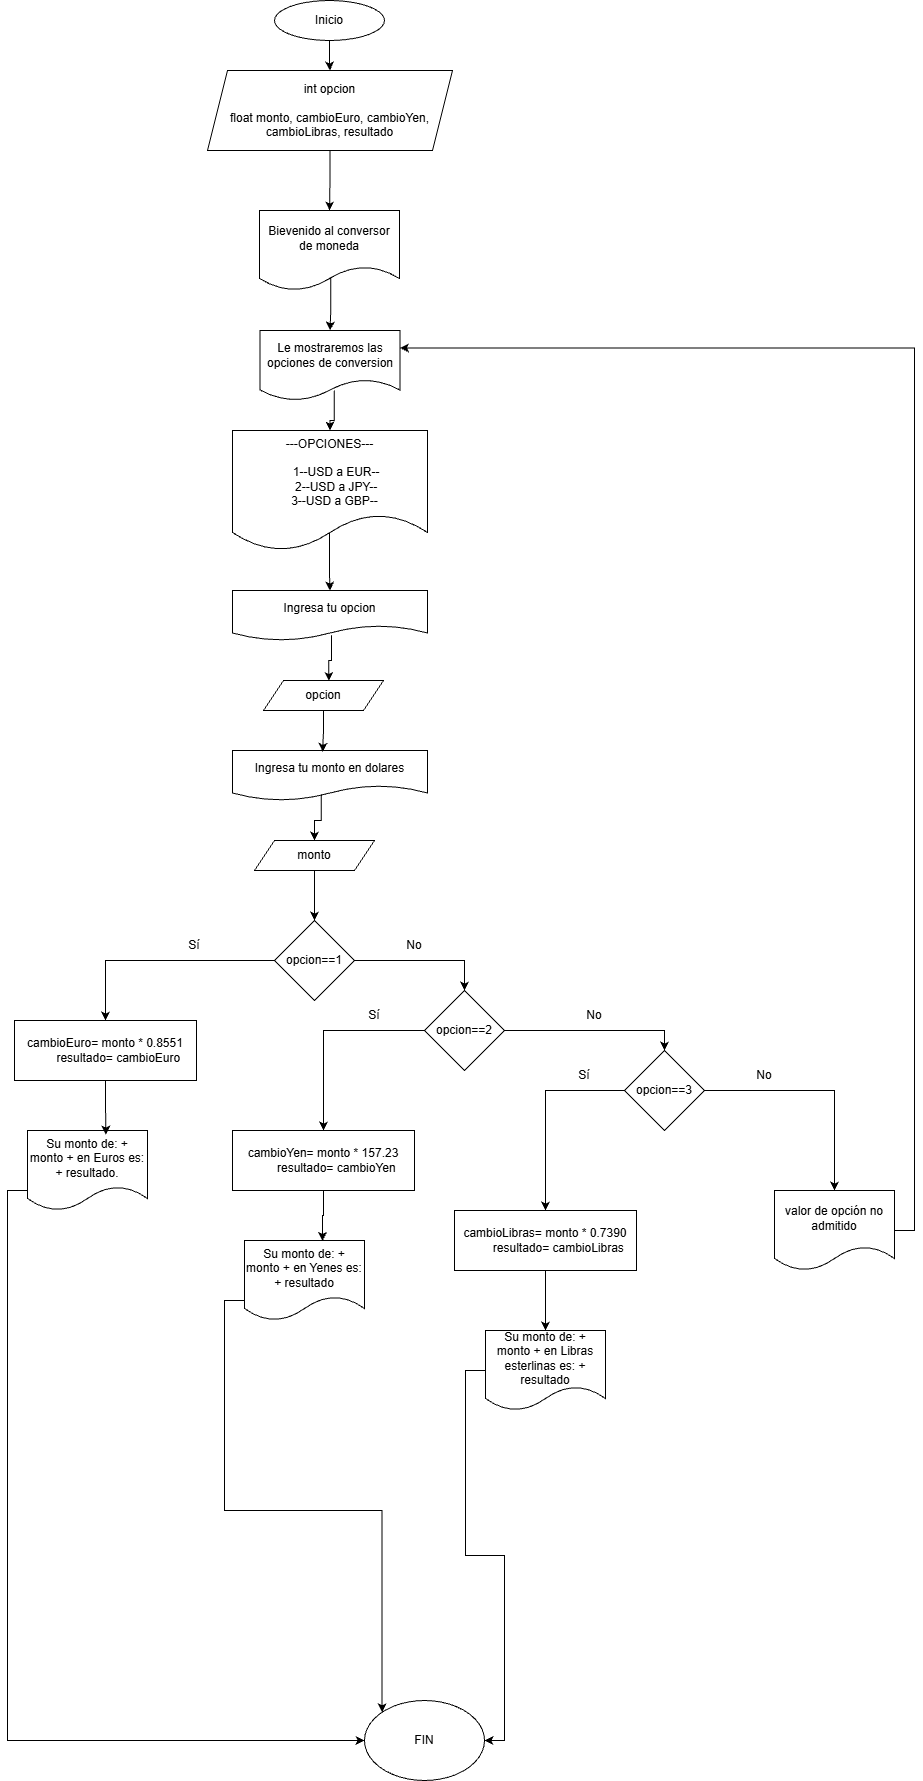

The diagram above was exported from draw.io. Its source (the exported page's mxGraphModel, read from the mxfile embedded in the PNG):
<mxGraphModel dx="1720" dy="930" grid="1" gridSize="10" guides="1" tooltips="1" connect="1" arrows="1" fold="1" page="1" pageScale="1" pageWidth="850" pageHeight="1100" math="0" shadow="0">
  <root>
    <mxCell id="0" />
    <mxCell id="1" parent="0" />
    <mxCell id="g366gl1AJ9LQvaHi5OgH-22" edge="1" parent="1" source="g366gl1AJ9LQvaHi5OgH-1" style="edgeStyle=orthogonalEdgeStyle;rounded=0;orthogonalLoop=1;jettySize=auto;html=1;entryX=0.5;entryY=0;entryDx=0;entryDy=0;" target="g366gl1AJ9LQvaHi5OgH-2">
      <mxGeometry relative="1" as="geometry" />
    </mxCell>
    <mxCell id="g366gl1AJ9LQvaHi5OgH-1" parent="1" style="ellipse;whiteSpace=wrap;html=1;" value="Inicio" vertex="1">
      <mxGeometry height="40" width="110" x="370" y="40" as="geometry" />
    </mxCell>
    <mxCell id="g366gl1AJ9LQvaHi5OgH-23" edge="1" parent="1" source="g366gl1AJ9LQvaHi5OgH-2" style="edgeStyle=orthogonalEdgeStyle;rounded=0;orthogonalLoop=1;jettySize=auto;html=1;entryX=0.5;entryY=0;entryDx=0;entryDy=0;" target="g366gl1AJ9LQvaHi5OgH-3">
      <mxGeometry relative="1" as="geometry" />
    </mxCell>
    <mxCell id="g366gl1AJ9LQvaHi5OgH-2" parent="1" style="shape=parallelogram;perimeter=parallelogramPerimeter;whiteSpace=wrap;html=1;fixedSize=1;" value="int opcion&lt;div&gt;&lt;br&gt;&lt;/div&gt;&lt;div&gt;float&amp;nbsp;monto, cambioEuro, cambioYen, cambioLibras, resultado&lt;/div&gt;" vertex="1">
      <mxGeometry height="80" width="245" x="303" y="110" as="geometry" />
    </mxCell>
    <mxCell id="g366gl1AJ9LQvaHi5OgH-24" edge="1" parent="1" source="g366gl1AJ9LQvaHi5OgH-3" style="edgeStyle=orthogonalEdgeStyle;rounded=0;orthogonalLoop=1;jettySize=auto;html=1;entryX=0.5;entryY=0;entryDx=0;entryDy=0;exitX=0.509;exitY=0.837;exitDx=0;exitDy=0;exitPerimeter=0;" target="g366gl1AJ9LQvaHi5OgH-4">
      <mxGeometry relative="1" as="geometry" />
    </mxCell>
    <mxCell id="g366gl1AJ9LQvaHi5OgH-3" parent="1" style="shape=document;whiteSpace=wrap;html=1;boundedLbl=1;" value="Bievenido al conversor de moneda" vertex="1">
      <mxGeometry height="80" width="140" x="355" y="250" as="geometry" />
    </mxCell>
    <mxCell id="g366gl1AJ9LQvaHi5OgH-25" edge="1" parent="1" source="g366gl1AJ9LQvaHi5OgH-4" style="edgeStyle=orthogonalEdgeStyle;rounded=0;orthogonalLoop=1;jettySize=auto;html=1;entryX=0.5;entryY=0;entryDx=0;entryDy=0;exitX=0.53;exitY=0.858;exitDx=0;exitDy=0;exitPerimeter=0;" target="g366gl1AJ9LQvaHi5OgH-5">
      <mxGeometry relative="1" as="geometry" />
    </mxCell>
    <mxCell id="g366gl1AJ9LQvaHi5OgH-4" parent="1" style="shape=document;whiteSpace=wrap;html=1;boundedLbl=1;" value="Le mostraremos las opciones de conversion" vertex="1">
      <mxGeometry height="70" width="140" x="355.5" y="370" as="geometry" />
    </mxCell>
    <mxCell id="g366gl1AJ9LQvaHi5OgH-26" edge="1" parent="1" source="g366gl1AJ9LQvaHi5OgH-5" style="edgeStyle=orthogonalEdgeStyle;rounded=0;orthogonalLoop=1;jettySize=auto;html=1;entryX=0.5;entryY=0;entryDx=0;entryDy=0;exitX=0.497;exitY=0.845;exitDx=0;exitDy=0;exitPerimeter=0;" target="g366gl1AJ9LQvaHi5OgH-6">
      <mxGeometry relative="1" as="geometry" />
    </mxCell>
    <mxCell id="g366gl1AJ9LQvaHi5OgH-5" parent="1" style="shape=document;whiteSpace=wrap;html=1;boundedLbl=1;" value="&lt;div&gt;---OPCIONES---&lt;/div&gt;&lt;div&gt;&lt;br&gt;&lt;/div&gt;&lt;div&gt;&amp;nbsp; &amp;nbsp; 1--USD a EUR--&lt;/div&gt;&lt;div&gt;&amp;nbsp; &amp;nbsp; 2--USD a JPY--&lt;/div&gt;&lt;div&gt;&amp;nbsp; &amp;nbsp;3--USD a GBP--&lt;/div&gt;" vertex="1">
      <mxGeometry height="120" width="195" x="328" y="470" as="geometry" />
    </mxCell>
    <mxCell id="g366gl1AJ9LQvaHi5OgH-6" parent="1" style="shape=document;whiteSpace=wrap;html=1;boundedLbl=1;" value="Ingresa tu opcion" vertex="1">
      <mxGeometry height="50" width="195" x="328" y="630" as="geometry" />
    </mxCell>
    <mxCell id="g366gl1AJ9LQvaHi5OgH-7" parent="1" style="shape=parallelogram;perimeter=parallelogramPerimeter;whiteSpace=wrap;html=1;fixedSize=1;" value="opcion" vertex="1">
      <mxGeometry height="30" width="120" x="359" y="720" as="geometry" />
    </mxCell>
    <mxCell id="g366gl1AJ9LQvaHi5OgH-31" edge="1" parent="1" source="g366gl1AJ9LQvaHi5OgH-8" style="edgeStyle=orthogonalEdgeStyle;rounded=0;orthogonalLoop=1;jettySize=auto;html=1;entryX=0.5;entryY=0;entryDx=0;entryDy=0;exitX=0.455;exitY=0.828;exitDx=0;exitDy=0;exitPerimeter=0;" target="g366gl1AJ9LQvaHi5OgH-9">
      <mxGeometry relative="1" as="geometry">
        <mxPoint x="420" y="840" as="sourcePoint" />
      </mxGeometry>
    </mxCell>
    <mxCell id="g366gl1AJ9LQvaHi5OgH-8" parent="1" style="shape=document;whiteSpace=wrap;html=1;boundedLbl=1;" value="Ingresa tu monto en dolares" vertex="1">
      <mxGeometry height="50" width="195" x="328" y="790" as="geometry" />
    </mxCell>
    <mxCell id="g366gl1AJ9LQvaHi5OgH-32" edge="1" parent="1" source="g366gl1AJ9LQvaHi5OgH-9" style="edgeStyle=orthogonalEdgeStyle;rounded=0;orthogonalLoop=1;jettySize=auto;html=1;entryX=0.5;entryY=0;entryDx=0;entryDy=0;" target="g366gl1AJ9LQvaHi5OgH-10">
      <mxGeometry relative="1" as="geometry" />
    </mxCell>
    <mxCell id="g366gl1AJ9LQvaHi5OgH-9" parent="1" style="shape=parallelogram;perimeter=parallelogramPerimeter;whiteSpace=wrap;html=1;fixedSize=1;" value="monto" vertex="1">
      <mxGeometry height="30" width="120" x="350" y="880" as="geometry" />
    </mxCell>
    <mxCell id="g366gl1AJ9LQvaHi5OgH-33" edge="1" parent="1" source="g366gl1AJ9LQvaHi5OgH-10" style="edgeStyle=orthogonalEdgeStyle;rounded=0;orthogonalLoop=1;jettySize=auto;html=1;entryX=0.5;entryY=0;entryDx=0;entryDy=0;" target="g366gl1AJ9LQvaHi5OgH-13">
      <mxGeometry relative="1" as="geometry" />
    </mxCell>
    <mxCell id="g366gl1AJ9LQvaHi5OgH-35" edge="1" parent="1" source="g366gl1AJ9LQvaHi5OgH-10" style="edgeStyle=orthogonalEdgeStyle;rounded=0;orthogonalLoop=1;jettySize=auto;html=1;entryX=0.5;entryY=0;entryDx=0;entryDy=0;" target="g366gl1AJ9LQvaHi5OgH-11">
      <mxGeometry relative="1" as="geometry" />
    </mxCell>
    <mxCell id="g366gl1AJ9LQvaHi5OgH-10" parent="1" style="rhombus;whiteSpace=wrap;html=1;" value="opcion==1" vertex="1">
      <mxGeometry height="80" width="80" x="370" y="960" as="geometry" />
    </mxCell>
    <mxCell id="g366gl1AJ9LQvaHi5OgH-36" edge="1" parent="1" source="g366gl1AJ9LQvaHi5OgH-11" style="edgeStyle=orthogonalEdgeStyle;rounded=0;orthogonalLoop=1;jettySize=auto;html=1;entryX=0.5;entryY=0;entryDx=0;entryDy=0;" target="g366gl1AJ9LQvaHi5OgH-14">
      <mxGeometry relative="1" as="geometry" />
    </mxCell>
    <mxCell id="g366gl1AJ9LQvaHi5OgH-38" edge="1" parent="1" source="g366gl1AJ9LQvaHi5OgH-11" style="edgeStyle=orthogonalEdgeStyle;rounded=0;orthogonalLoop=1;jettySize=auto;html=1;entryX=0.5;entryY=0;entryDx=0;entryDy=0;" target="g366gl1AJ9LQvaHi5OgH-12">
      <mxGeometry relative="1" as="geometry" />
    </mxCell>
    <mxCell id="g366gl1AJ9LQvaHi5OgH-11" parent="1" style="rhombus;whiteSpace=wrap;html=1;" value="opcion==2" vertex="1">
      <mxGeometry height="80" width="80" x="520" y="1030" as="geometry" />
    </mxCell>
    <mxCell id="g366gl1AJ9LQvaHi5OgH-39" edge="1" parent="1" source="g366gl1AJ9LQvaHi5OgH-12" style="edgeStyle=orthogonalEdgeStyle;rounded=0;orthogonalLoop=1;jettySize=auto;html=1;entryX=0.5;entryY=0;entryDx=0;entryDy=0;exitX=0;exitY=0.5;exitDx=0;exitDy=0;" target="g366gl1AJ9LQvaHi5OgH-15">
      <mxGeometry relative="1" as="geometry" />
    </mxCell>
    <mxCell id="g366gl1AJ9LQvaHi5OgH-41" edge="1" parent="1" source="g366gl1AJ9LQvaHi5OgH-12" style="edgeStyle=orthogonalEdgeStyle;rounded=0;orthogonalLoop=1;jettySize=auto;html=1;entryX=0.5;entryY=0;entryDx=0;entryDy=0;" target="g366gl1AJ9LQvaHi5OgH-20">
      <mxGeometry relative="1" as="geometry" />
    </mxCell>
    <mxCell id="g366gl1AJ9LQvaHi5OgH-12" parent="1" style="rhombus;whiteSpace=wrap;html=1;" value="opcion==3" vertex="1">
      <mxGeometry height="80" width="80" x="720" y="1090" as="geometry" />
    </mxCell>
    <mxCell id="g366gl1AJ9LQvaHi5OgH-13" parent="1" style="rounded=0;whiteSpace=wrap;html=1;" value="&lt;div&gt;cambioEuro= monto * 0.8551&lt;/div&gt;&lt;div&gt;&amp;nbsp; &amp;nbsp; &amp;nbsp; &amp;nbsp; resultado= cambioEuro&lt;/div&gt;" vertex="1">
      <mxGeometry height="60" width="182" x="110" y="1060" as="geometry" />
    </mxCell>
    <mxCell id="g366gl1AJ9LQvaHi5OgH-14" parent="1" style="rounded=0;whiteSpace=wrap;html=1;" value="&lt;div&gt;cambioYen= monto * 157.23&lt;/div&gt;&lt;div&gt;&amp;nbsp; &amp;nbsp; &amp;nbsp; &amp;nbsp; resultado= cambioYen&lt;/div&gt;" vertex="1">
      <mxGeometry height="60" width="182" x="328" y="1170" as="geometry" />
    </mxCell>
    <mxCell id="g366gl1AJ9LQvaHi5OgH-40" edge="1" parent="1" source="g366gl1AJ9LQvaHi5OgH-15" style="edgeStyle=orthogonalEdgeStyle;rounded=0;orthogonalLoop=1;jettySize=auto;html=1;entryX=0.5;entryY=0;entryDx=0;entryDy=0;" target="g366gl1AJ9LQvaHi5OgH-19">
      <mxGeometry relative="1" as="geometry" />
    </mxCell>
    <mxCell id="g366gl1AJ9LQvaHi5OgH-15" parent="1" style="rounded=0;whiteSpace=wrap;html=1;" value="&lt;div&gt;cambioLibras= monto * 0.7390&lt;/div&gt;&lt;div&gt;&amp;nbsp; &amp;nbsp; &amp;nbsp; &amp;nbsp; resultado= cambioLibras&lt;/div&gt;" vertex="1">
      <mxGeometry height="60" width="182" x="550" y="1250" as="geometry" />
    </mxCell>
    <mxCell id="g366gl1AJ9LQvaHi5OgH-42" edge="1" parent="1" source="g366gl1AJ9LQvaHi5OgH-16" style="edgeStyle=orthogonalEdgeStyle;rounded=0;orthogonalLoop=1;jettySize=auto;html=1;entryX=0;entryY=0.5;entryDx=0;entryDy=0;exitX=0;exitY=0.75;exitDx=0;exitDy=0;" target="g366gl1AJ9LQvaHi5OgH-21">
      <mxGeometry relative="1" as="geometry" />
    </mxCell>
    <mxCell id="g366gl1AJ9LQvaHi5OgH-16" parent="1" style="shape=document;whiteSpace=wrap;html=1;boundedLbl=1;" value="Su monto de: + monto + en Euros es: + resultado." vertex="1">
      <mxGeometry height="80" width="120" x="123" y="1170" as="geometry" />
    </mxCell>
    <mxCell id="g366gl1AJ9LQvaHi5OgH-43" edge="1" parent="1" source="g366gl1AJ9LQvaHi5OgH-17" style="edgeStyle=orthogonalEdgeStyle;rounded=0;orthogonalLoop=1;jettySize=auto;html=1;entryX=0;entryY=0;entryDx=0;entryDy=0;exitX=0;exitY=0.75;exitDx=0;exitDy=0;" target="g366gl1AJ9LQvaHi5OgH-21">
      <mxGeometry relative="1" as="geometry" />
    </mxCell>
    <mxCell id="g366gl1AJ9LQvaHi5OgH-17" parent="1" style="shape=document;whiteSpace=wrap;html=1;boundedLbl=1;" value="Su monto de: + monto + en Yenes es: + resultado" vertex="1">
      <mxGeometry height="80" width="120" x="340" y="1280" as="geometry" />
    </mxCell>
    <mxCell id="g366gl1AJ9LQvaHi5OgH-44" edge="1" parent="1" source="g366gl1AJ9LQvaHi5OgH-19" style="edgeStyle=orthogonalEdgeStyle;rounded=0;orthogonalLoop=1;jettySize=auto;html=1;entryX=1;entryY=0.5;entryDx=0;entryDy=0;" target="g366gl1AJ9LQvaHi5OgH-21">
      <mxGeometry relative="1" as="geometry" />
    </mxCell>
    <mxCell id="g366gl1AJ9LQvaHi5OgH-19" parent="1" style="shape=document;whiteSpace=wrap;html=1;boundedLbl=1;" value="Su monto de: + monto + en Libras esterlinas es: + resultado" vertex="1">
      <mxGeometry height="80" width="120" x="581" y="1370" as="geometry" />
    </mxCell>
    <mxCell id="g366gl1AJ9LQvaHi5OgH-45" edge="1" parent="1" source="g366gl1AJ9LQvaHi5OgH-20" style="edgeStyle=orthogonalEdgeStyle;rounded=0;orthogonalLoop=1;jettySize=auto;html=1;entryX=1;entryY=0.25;entryDx=0;entryDy=0;" target="g366gl1AJ9LQvaHi5OgH-4">
      <mxGeometry relative="1" as="geometry">
        <Array as="points">
          <mxPoint x="1010" y="1270" />
          <mxPoint x="1010" y="388" />
        </Array>
      </mxGeometry>
    </mxCell>
    <mxCell id="g366gl1AJ9LQvaHi5OgH-20" parent="1" style="shape=document;whiteSpace=wrap;html=1;boundedLbl=1;" value="valor de opción no admitido" vertex="1">
      <mxGeometry height="80" width="120" x="870" y="1230" as="geometry" />
    </mxCell>
    <mxCell id="g366gl1AJ9LQvaHi5OgH-21" parent="1" style="ellipse;whiteSpace=wrap;html=1;" value="FIN" vertex="1">
      <mxGeometry height="80" width="120" x="460" y="1740" as="geometry" />
    </mxCell>
    <mxCell id="g366gl1AJ9LQvaHi5OgH-29" edge="1" parent="1" source="g366gl1AJ9LQvaHi5OgH-6" style="edgeStyle=orthogonalEdgeStyle;rounded=0;orthogonalLoop=1;jettySize=auto;html=1;entryX=0.544;entryY=0.013;entryDx=0;entryDy=0;entryPerimeter=0;exitX=0.508;exitY=0.897;exitDx=0;exitDy=0;exitPerimeter=0;" target="g366gl1AJ9LQvaHi5OgH-7">
      <mxGeometry relative="1" as="geometry" />
    </mxCell>
    <mxCell id="g366gl1AJ9LQvaHi5OgH-30" edge="1" parent="1" source="g366gl1AJ9LQvaHi5OgH-7" style="edgeStyle=orthogonalEdgeStyle;rounded=0;orthogonalLoop=1;jettySize=auto;html=1;entryX=0.462;entryY=0.028;entryDx=0;entryDy=0;entryPerimeter=0;" target="g366gl1AJ9LQvaHi5OgH-8">
      <mxGeometry relative="1" as="geometry" />
    </mxCell>
    <mxCell id="g366gl1AJ9LQvaHi5OgH-34" edge="1" parent="1" source="g366gl1AJ9LQvaHi5OgH-13" style="edgeStyle=orthogonalEdgeStyle;rounded=0;orthogonalLoop=1;jettySize=auto;html=1;entryX=0.654;entryY=0.052;entryDx=0;entryDy=0;entryPerimeter=0;" target="g366gl1AJ9LQvaHi5OgH-16">
      <mxGeometry relative="1" as="geometry" />
    </mxCell>
    <mxCell id="g366gl1AJ9LQvaHi5OgH-37" edge="1" parent="1" source="g366gl1AJ9LQvaHi5OgH-14" style="edgeStyle=orthogonalEdgeStyle;rounded=0;orthogonalLoop=1;jettySize=auto;html=1;entryX=0.65;entryY=0.005;entryDx=0;entryDy=0;entryPerimeter=0;" target="g366gl1AJ9LQvaHi5OgH-17">
      <mxGeometry relative="1" as="geometry" />
    </mxCell>
    <mxCell id="g366gl1AJ9LQvaHi5OgH-46" parent="1" style="text;html=1;whiteSpace=wrap;strokeColor=none;fillColor=none;align=center;verticalAlign=middle;rounded=0;" value="Sí" vertex="1">
      <mxGeometry height="30" width="60" x="260" y="970" as="geometry" />
    </mxCell>
    <mxCell id="g366gl1AJ9LQvaHi5OgH-47" parent="1" style="text;html=1;whiteSpace=wrap;strokeColor=none;fillColor=none;align=center;verticalAlign=middle;rounded=0;" value="No" vertex="1">
      <mxGeometry height="30" width="60" x="480" y="970" as="geometry" />
    </mxCell>
    <mxCell id="g366gl1AJ9LQvaHi5OgH-48" parent="1" style="text;html=1;whiteSpace=wrap;strokeColor=none;fillColor=none;align=center;verticalAlign=middle;rounded=0;" value="Sí" vertex="1">
      <mxGeometry height="30" width="60" x="440" y="1040" as="geometry" />
    </mxCell>
    <mxCell id="g366gl1AJ9LQvaHi5OgH-49" parent="1" style="text;html=1;whiteSpace=wrap;strokeColor=none;fillColor=none;align=center;verticalAlign=middle;rounded=0;" value="No" vertex="1">
      <mxGeometry height="30" width="60" x="660" y="1040" as="geometry" />
    </mxCell>
    <mxCell id="g366gl1AJ9LQvaHi5OgH-50" parent="1" style="text;html=1;whiteSpace=wrap;strokeColor=none;fillColor=none;align=center;verticalAlign=middle;rounded=0;" value="Sí" vertex="1">
      <mxGeometry height="30" width="60" x="650" y="1100" as="geometry" />
    </mxCell>
    <mxCell id="g366gl1AJ9LQvaHi5OgH-51" parent="1" style="text;html=1;whiteSpace=wrap;strokeColor=none;fillColor=none;align=center;verticalAlign=middle;rounded=0;" value="No" vertex="1">
      <mxGeometry height="30" width="60" x="830" y="1100" as="geometry" />
    </mxCell>
  </root>
</mxGraphModel>